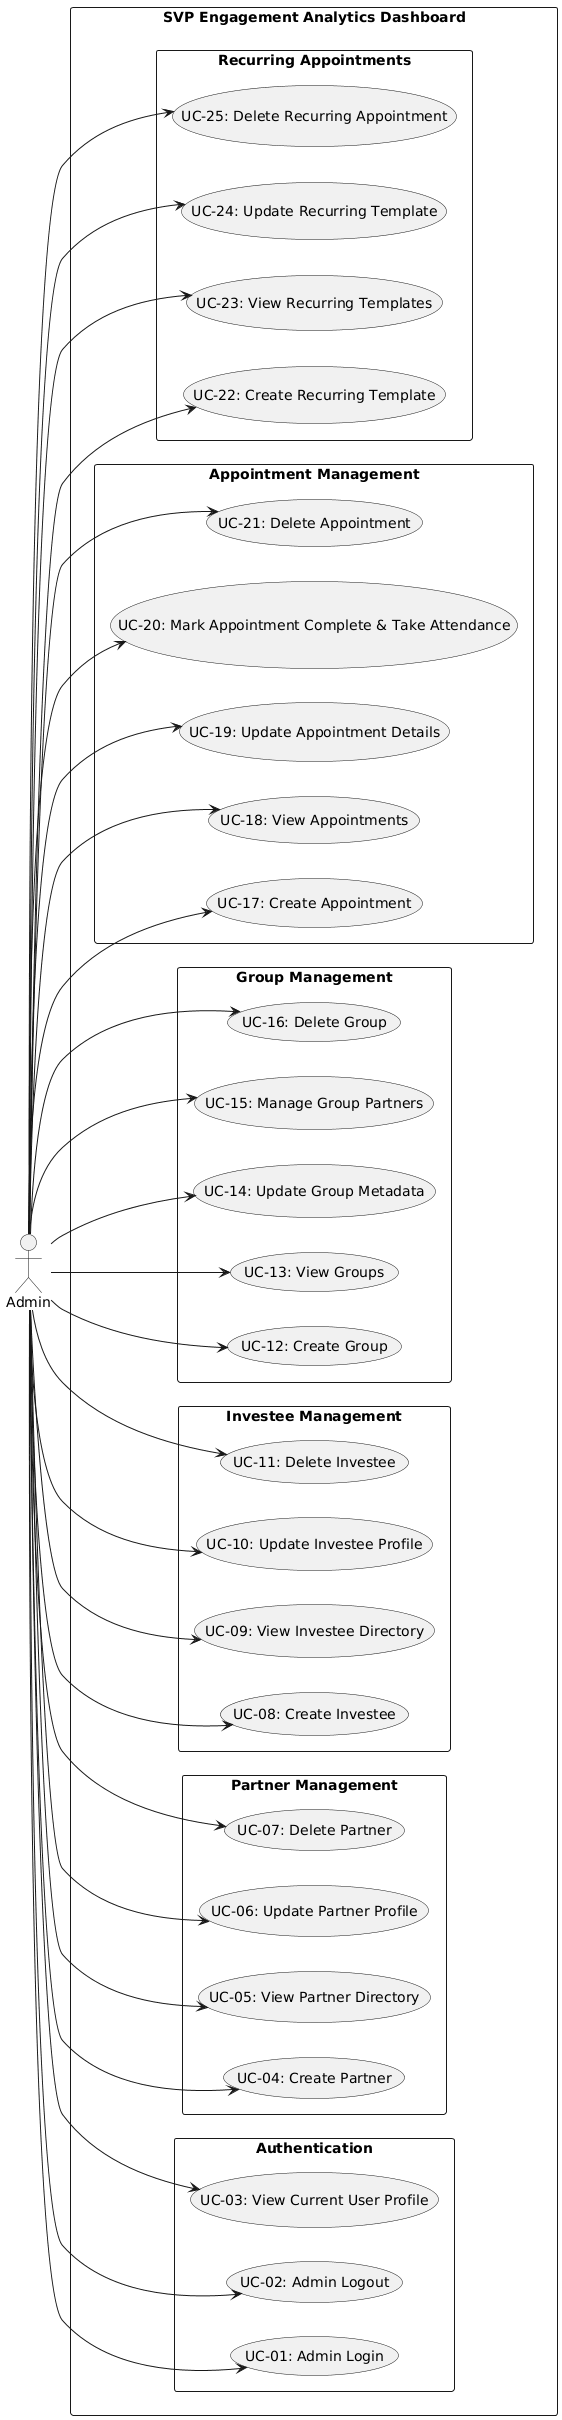

The diagram above was rendered by PlantUML. Its source (embedded in the PNG):
@startuml
left to right direction
skinparam packageStyle rectangle

actor Admin

rectangle "SVP Engagement Analytics Dashboard" {

    package "Authentication" {
        usecase "UC-01: Admin Login" as UC1
        usecase "UC-02: Admin Logout" as UC2
        usecase "UC-03: View Current User Profile" as UC3
    }

    package "Partner Management" {
        usecase "UC-04: Create Partner" as UC4
        usecase "UC-05: View Partner Directory" as UC5
        usecase "UC-06: Update Partner Profile" as UC6
        usecase "UC-07: Delete Partner" as UC7
    }

    package "Investee Management" {
        usecase "UC-08: Create Investee" as UC8
        usecase "UC-09: View Investee Directory" as UC9
        usecase "UC-10: Update Investee Profile" as UC10
        usecase "UC-11: Delete Investee" as UC11
    }

    package "Group Management" {
        usecase "UC-12: Create Group" as UC12
        usecase "UC-13: View Groups" as UC13
        usecase "UC-14: Update Group Metadata" as UC14
        usecase "UC-15: Manage Group Partners" as UC15
        usecase "UC-16: Delete Group" as UC16
    }

    package "Appointment Management" {
        usecase "UC-17: Create Appointment" as UC17
        usecase "UC-18: View Appointments" as UC18
        usecase "UC-19: Update Appointment Details" as UC19
        usecase "UC-20: Mark Appointment Complete & Take Attendance" as UC20
        usecase "UC-21: Delete Appointment" as UC21
    }

    package "Recurring Appointments" {
        usecase "UC-22: Create Recurring Template" as UC22
        usecase "UC-23: View Recurring Templates" as UC23
        usecase "UC-24: Update Recurring Template" as UC24
        usecase "UC-25: Delete Recurring Appointment" as UC25
    }
}

' Connect Admin to all Authentication Use Cases
Admin --> UC1
Admin --> UC2
Admin --> UC3

' Connect Admin to all Partner Management Use Cases
Admin --> UC4
Admin --> UC5
Admin --> UC6
Admin --> UC7

' Connect Admin to all Investee Management Use Cases
Admin --> UC8
Admin --> UC9
Admin --> UC10
Admin --> UC11

' Connect Admin to all Group Management Use Cases
Admin --> UC12
Admin --> UC13
Admin --> UC14
Admin --> UC15
Admin --> UC16

' Connect Admin to all Appointment Management Use Cases
Admin --> UC17
Admin --> UC18
Admin --> UC19
Admin --> UC20
Admin --> UC21

' Connect Admin to all Recurring Appointments Use Cases
Admin --> UC22
Admin --> UC23
Admin --> UC24
Admin --> UC25
@enduml